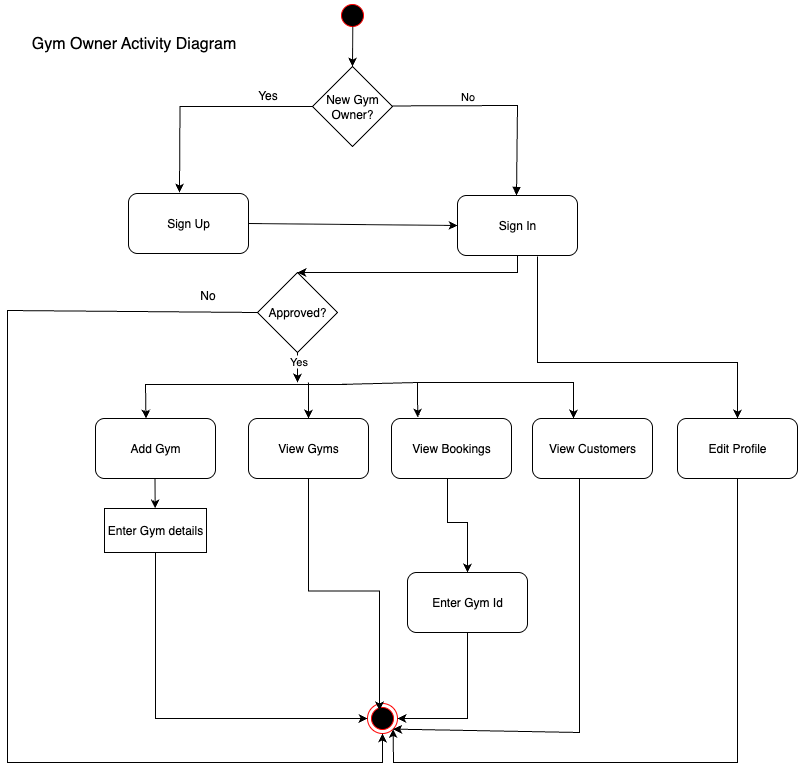

The diagram above was exported from draw.io. Its source (the exported page's mxGraphModel, read from the mxfile embedded in the PNG):
<mxGraphModel dx="1200" dy="715" grid="1" gridSize="10" guides="1" tooltips="1" connect="1" arrows="1" fold="1" page="1" pageScale="1" pageWidth="827" pageHeight="1169" math="0" shadow="0">
  <root>
    <mxCell id="0" />
    <mxCell id="1" parent="0" />
    <mxCell id="MWf_-r441b3cXc-raNe9-4" value="" style="ellipse;html=1;shape=startState;fillColor=#000000;strokeColor=#ff0000;" parent="1" vertex="1">
      <mxGeometry x="400" y="38" width="30" height="30" as="geometry" />
    </mxCell>
    <mxCell id="MWf_-r441b3cXc-raNe9-12" value="" style="edgeStyle=orthogonalEdgeStyle;rounded=0;orthogonalLoop=1;jettySize=auto;html=1;" parent="1" source="MWf_-r441b3cXc-raNe9-8" edge="1">
      <mxGeometry relative="1" as="geometry">
        <mxPoint x="242.00000000000023" y="230" as="targetPoint" />
      </mxGeometry>
    </mxCell>
    <mxCell id="MWf_-r441b3cXc-raNe9-8" value="New Gym Owner?" style="rhombus;whiteSpace=wrap;html=1;" parent="1" vertex="1">
      <mxGeometry x="375" y="104" width="80" height="80" as="geometry" />
    </mxCell>
    <mxCell id="MWf_-r441b3cXc-raNe9-31" value="" style="ellipse;html=1;shape=endState;fillColor=#000000;strokeColor=#ff0000;" parent="1" vertex="1">
      <mxGeometry x="430" y="741" width="30" height="30" as="geometry" />
    </mxCell>
    <mxCell id="MWf_-r441b3cXc-raNe9-34" value="" style="edgeStyle=orthogonalEdgeStyle;rounded=0;orthogonalLoop=1;jettySize=auto;html=1;exitX=0.5;exitY=1;exitDx=0;exitDy=0;entryX=0.5;entryY=0;entryDx=0;entryDy=0;" parent="1" target="xwV7eOsa2Y1e9lXcCM4e-3" edge="1">
      <mxGeometry relative="1" as="geometry">
        <mxPoint x="515" y="505" as="sourcePoint" />
        <mxPoint x="631" y="713" as="targetPoint" />
        <Array as="points">
          <mxPoint x="515" y="506" />
          <mxPoint x="510" y="506" />
          <mxPoint x="510" y="560" />
          <mxPoint x="530" y="560" />
        </Array>
      </mxGeometry>
    </mxCell>
    <mxCell id="MWf_-r441b3cXc-raNe9-35" value="&lt;font style=&quot;font-size: 16px;&quot;&gt;Gym Owner Activity Diagram&lt;/font&gt;" style="text;html=1;align=center;verticalAlign=middle;resizable=0;points=[];autosize=1;strokeColor=none;fillColor=none;" parent="1" vertex="1">
      <mxGeometry x="81" y="66" width="230" height="30" as="geometry" />
    </mxCell>
    <mxCell id="xf0ncmvDKaWJnv9uR0R7-3" value="" style="endArrow=classic;html=1;rounded=0;entryX=0.5;entryY=0;entryDx=0;entryDy=0;" parent="1" edge="1">
      <mxGeometry width="50" height="50" relative="1" as="geometry">
        <mxPoint x="476" y="420" as="sourcePoint" />
        <mxPoint x="636" y="456" as="targetPoint" />
        <Array as="points">
          <mxPoint x="636" y="420" />
        </Array>
      </mxGeometry>
    </mxCell>
    <mxCell id="_lmtw1rX_W1hdjN--qn6-9" style="edgeStyle=orthogonalEdgeStyle;rounded=0;orthogonalLoop=1;jettySize=auto;html=1;exitX=0.5;exitY=1;exitDx=0;exitDy=0;entryX=0;entryY=0.5;entryDx=0;entryDy=0;" parent="1" source="NZ8ChLv_DrdxBhKxPn61-6" target="MWf_-r441b3cXc-raNe9-31" edge="1">
      <mxGeometry relative="1" as="geometry">
        <mxPoint x="220" y="730" as="targetPoint" />
      </mxGeometry>
    </mxCell>
    <mxCell id="NZ8ChLv_DrdxBhKxPn61-6" value="Enter Gym details" style="rounded=0;whiteSpace=wrap;html=1;" parent="1" vertex="1">
      <mxGeometry x="167" y="546" width="102" height="44" as="geometry" />
    </mxCell>
    <mxCell id="brOI3mBk5ukRrw2dR8Yf-7" value="No" style="html=1;verticalAlign=bottom;endArrow=block;curved=0;rounded=0;entryX=0.5;entryY=0;entryDx=0;entryDy=0;" parent="1" edge="1">
      <mxGeometry x="-0.3023" width="80" relative="1" as="geometry">
        <mxPoint x="455" y="143.44" as="sourcePoint" />
        <mxPoint x="579" y="233" as="targetPoint" />
        <Array as="points">
          <mxPoint x="580" y="143" />
        </Array>
        <mxPoint as="offset" />
      </mxGeometry>
    </mxCell>
    <mxCell id="brOI3mBk5ukRrw2dR8Yf-12" value="Sign Up" style="rounded=1;whiteSpace=wrap;html=1;" parent="1" vertex="1">
      <mxGeometry x="191" y="231" width="120" height="60" as="geometry" />
    </mxCell>
    <mxCell id="brOI3mBk5ukRrw2dR8Yf-13" value="Sign In" style="rounded=1;whiteSpace=wrap;html=1;" parent="1" vertex="1">
      <mxGeometry x="520" y="233" width="120" height="60" as="geometry" />
    </mxCell>
    <mxCell id="brOI3mBk5ukRrw2dR8Yf-14" value="Edit Profile" style="rounded=1;whiteSpace=wrap;html=1;" parent="1" vertex="1">
      <mxGeometry x="740" y="456" width="120" height="60" as="geometry" />
    </mxCell>
    <mxCell id="brOI3mBk5ukRrw2dR8Yf-16" value="Approved?" style="rhombus;whiteSpace=wrap;html=1;" parent="1" vertex="1">
      <mxGeometry x="320" y="310" width="80" height="80" as="geometry" />
    </mxCell>
    <mxCell id="brOI3mBk5ukRrw2dR8Yf-17" value="" style="endArrow=classic;html=1;rounded=0;entryX=0;entryY=0.5;entryDx=0;entryDy=0;exitX=1;exitY=0.5;exitDx=0;exitDy=0;" parent="1" target="brOI3mBk5ukRrw2dR8Yf-13" edge="1" source="brOI3mBk5ukRrw2dR8Yf-12">
      <mxGeometry width="50" height="50" relative="1" as="geometry">
        <mxPoint x="340" y="220" as="sourcePoint" />
        <mxPoint x="361" y="291" as="targetPoint" />
      </mxGeometry>
    </mxCell>
    <mxCell id="brOI3mBk5ukRrw2dR8Yf-19" value="" style="endArrow=classic;html=1;rounded=0;entryX=0.152;entryY=0.001;entryDx=0;entryDy=0;entryPerimeter=0;" parent="1" edge="1">
      <mxGeometry width="50" height="50" relative="1" as="geometry">
        <mxPoint x="400" y="422" as="sourcePoint" />
        <mxPoint x="480.20000000000005" y="455.05000000000007" as="targetPoint" />
        <Array as="points">
          <mxPoint x="480" y="420" />
        </Array>
      </mxGeometry>
    </mxCell>
    <mxCell id="brOI3mBk5ukRrw2dR8Yf-23" value="" style="endArrow=classic;html=1;rounded=0;exitX=0;exitY=0.5;exitDx=0;exitDy=0;entryX=0.5;entryY=1;entryDx=0;entryDy=0;" parent="1" source="brOI3mBk5ukRrw2dR8Yf-16" target="MWf_-r441b3cXc-raNe9-31" edge="1">
      <mxGeometry width="50" height="50" relative="1" as="geometry">
        <mxPoint x="150" y="390" as="sourcePoint" />
        <mxPoint x="410" y="810" as="targetPoint" />
        <Array as="points">
          <mxPoint x="70" y="348" />
          <mxPoint x="70" y="800" />
          <mxPoint x="445" y="800" />
        </Array>
      </mxGeometry>
    </mxCell>
    <mxCell id="brOI3mBk5ukRrw2dR8Yf-24" value="No" style="text;html=1;align=center;verticalAlign=middle;resizable=0;points=[];autosize=1;strokeColor=none;fillColor=none;" parent="1" vertex="1">
      <mxGeometry x="250" y="318" width="40" height="30" as="geometry" />
    </mxCell>
    <mxCell id="brOI3mBk5ukRrw2dR8Yf-25" value="Yes" style="text;html=1;align=center;verticalAlign=middle;resizable=0;points=[];autosize=1;strokeColor=none;fillColor=none;" parent="1" vertex="1">
      <mxGeometry x="310" y="118" width="40" height="30" as="geometry" />
    </mxCell>
    <mxCell id="brOI3mBk5ukRrw2dR8Yf-26" value="" style="endArrow=classic;html=1;rounded=0;entryX=0.485;entryY=0.018;entryDx=0;entryDy=0;entryPerimeter=0;" parent="1" edge="1">
      <mxGeometry width="50" height="50" relative="1" as="geometry">
        <mxPoint x="410" y="422" as="sourcePoint" />
        <mxPoint x="208.5" y="455.9000000000001" as="targetPoint" />
        <Array as="points">
          <mxPoint x="208" y="422" />
        </Array>
      </mxGeometry>
    </mxCell>
    <mxCell id="brOI3mBk5ukRrw2dR8Yf-27" value="Add Gym" style="rounded=1;whiteSpace=wrap;html=1;" parent="1" vertex="1">
      <mxGeometry x="158" y="456" width="120" height="60" as="geometry" />
    </mxCell>
    <mxCell id="brOI3mBk5ukRrw2dR8Yf-28" value="" style="endArrow=classic;html=1;rounded=0;entryX=0.377;entryY=-0.007;entryDx=0;entryDy=0;entryPerimeter=0;exitX=0.392;exitY=0.994;exitDx=0;exitDy=0;exitPerimeter=0;" parent="1" edge="1">
      <mxGeometry width="50" height="50" relative="1" as="geometry">
        <mxPoint x="217.49999999999997" y="516.0599999999998" as="sourcePoint" />
        <mxPoint x="217.70000000000002" y="545.9999999999999" as="targetPoint" />
      </mxGeometry>
    </mxCell>
    <mxCell id="brOI3mBk5ukRrw2dR8Yf-31" value="View Gyms" style="rounded=1;whiteSpace=wrap;html=1;" parent="1" vertex="1">
      <mxGeometry x="311" y="456" width="120" height="60" as="geometry" />
    </mxCell>
    <mxCell id="brOI3mBk5ukRrw2dR8Yf-32" value="View Bookings" style="rounded=1;whiteSpace=wrap;html=1;" parent="1" vertex="1">
      <mxGeometry x="454" y="456" width="120" height="60" as="geometry" />
    </mxCell>
    <mxCell id="brOI3mBk5ukRrw2dR8Yf-33" value="View Customers" style="rounded=1;whiteSpace=wrap;html=1;" parent="1" vertex="1">
      <mxGeometry x="595" y="456" width="120" height="60" as="geometry" />
    </mxCell>
    <mxCell id="brOI3mBk5ukRrw2dR8Yf-35" value="" style="endArrow=classic;html=1;rounded=0;exitX=0.5;exitY=1;exitDx=0;exitDy=0;" parent="1" source="brOI3mBk5ukRrw2dR8Yf-16" edge="1">
      <mxGeometry width="50" height="50" relative="1" as="geometry">
        <mxPoint x="347" y="390" as="sourcePoint" />
        <mxPoint x="360" y="420" as="targetPoint" />
      </mxGeometry>
    </mxCell>
    <mxCell id="xwV7eOsa2Y1e9lXcCM4e-2" value="Yes" style="edgeLabel;html=1;align=center;verticalAlign=middle;resizable=0;points=[];" vertex="1" connectable="0" parent="brOI3mBk5ukRrw2dR8Yf-35">
      <mxGeometry x="-0.4667" relative="1" as="geometry">
        <mxPoint as="offset" />
      </mxGeometry>
    </mxCell>
    <mxCell id="_lmtw1rX_W1hdjN--qn6-10" value="" style="edgeStyle=orthogonalEdgeStyle;rounded=0;orthogonalLoop=1;jettySize=auto;html=1;" parent="1" target="brOI3mBk5ukRrw2dR8Yf-31" edge="1">
      <mxGeometry relative="1" as="geometry">
        <mxPoint x="371" y="420" as="sourcePoint" />
        <Array as="points">
          <mxPoint x="371" y="420" />
          <mxPoint x="371" y="420" />
        </Array>
      </mxGeometry>
    </mxCell>
    <mxCell id="brOI3mBk5ukRrw2dR8Yf-39" value="" style="endArrow=classic;html=1;rounded=0;exitX=0.509;exitY=0.872;exitDx=0;exitDy=0;entryX=0.5;entryY=0;entryDx=0;entryDy=0;exitPerimeter=0;" parent="1" source="MWf_-r441b3cXc-raNe9-4" target="MWf_-r441b3cXc-raNe9-8" edge="1">
      <mxGeometry width="50" height="50" relative="1" as="geometry">
        <mxPoint x="440" y="104" as="sourcePoint" />
        <mxPoint x="490" y="54" as="targetPoint" />
      </mxGeometry>
    </mxCell>
    <mxCell id="_lmtw1rX_W1hdjN--qn6-2" value="" style="endArrow=classic;html=1;rounded=0;exitX=0.5;exitY=1;exitDx=0;exitDy=0;" parent="1" source="brOI3mBk5ukRrw2dR8Yf-13" edge="1">
      <mxGeometry width="50" height="50" relative="1" as="geometry">
        <mxPoint x="640" y="460" as="sourcePoint" />
        <mxPoint x="360" y="310" as="targetPoint" />
        <Array as="points">
          <mxPoint x="580" y="310" />
          <mxPoint x="460" y="310" />
        </Array>
      </mxGeometry>
    </mxCell>
    <mxCell id="_lmtw1rX_W1hdjN--qn6-3" value="" style="endArrow=classic;html=1;rounded=0;entryX=0.5;entryY=0;entryDx=0;entryDy=0;" parent="1" target="brOI3mBk5ukRrw2dR8Yf-14" edge="1">
      <mxGeometry width="50" height="50" relative="1" as="geometry">
        <mxPoint x="600" y="294" as="sourcePoint" />
        <mxPoint x="690" y="410" as="targetPoint" />
        <Array as="points">
          <mxPoint x="600" y="400" />
          <mxPoint x="800" y="400" />
        </Array>
      </mxGeometry>
    </mxCell>
    <mxCell id="_lmtw1rX_W1hdjN--qn6-4" value="" style="endArrow=classic;html=1;rounded=0;exitX=0.392;exitY=1;exitDx=0;exitDy=0;exitPerimeter=0;entryX=1;entryY=1;entryDx=0;entryDy=0;" parent="1" source="brOI3mBk5ukRrw2dR8Yf-33" target="MWf_-r441b3cXc-raNe9-31" edge="1">
      <mxGeometry width="50" height="50" relative="1" as="geometry">
        <mxPoint x="640" y="460" as="sourcePoint" />
        <mxPoint x="690" y="410" as="targetPoint" />
        <Array as="points">
          <mxPoint x="642" y="770" />
        </Array>
      </mxGeometry>
    </mxCell>
    <mxCell id="_lmtw1rX_W1hdjN--qn6-5" value="" style="endArrow=classic;html=1;rounded=0;exitX=0.5;exitY=1;exitDx=0;exitDy=0;entryX=1;entryY=1;entryDx=0;entryDy=0;" parent="1" source="brOI3mBk5ukRrw2dR8Yf-14" target="MWf_-r441b3cXc-raNe9-31" edge="1">
      <mxGeometry width="50" height="50" relative="1" as="geometry">
        <mxPoint x="696" y="660" as="sourcePoint" />
        <mxPoint x="510" y="911" as="targetPoint" />
        <Array as="points">
          <mxPoint x="800" y="800" />
          <mxPoint x="456" y="800" />
        </Array>
      </mxGeometry>
    </mxCell>
    <mxCell id="_lmtw1rX_W1hdjN--qn6-7" style="edgeStyle=orthogonalEdgeStyle;rounded=0;orthogonalLoop=1;jettySize=auto;html=1;exitX=0.5;exitY=1;exitDx=0;exitDy=0;entryX=0.4;entryY=0.233;entryDx=0;entryDy=0;entryPerimeter=0;" parent="1" source="brOI3mBk5ukRrw2dR8Yf-31" target="MWf_-r441b3cXc-raNe9-31" edge="1">
      <mxGeometry relative="1" as="geometry" />
    </mxCell>
    <mxCell id="xwV7eOsa2Y1e9lXcCM4e-3" value="Enter Gym Id" style="rounded=1;whiteSpace=wrap;html=1;" vertex="1" parent="1">
      <mxGeometry x="470" y="610" width="120" height="60" as="geometry" />
    </mxCell>
    <mxCell id="xwV7eOsa2Y1e9lXcCM4e-4" value="" style="endArrow=classic;html=1;rounded=0;exitX=0.5;exitY=1;exitDx=0;exitDy=0;entryX=1;entryY=0.5;entryDx=0;entryDy=0;" edge="1" parent="1" source="xwV7eOsa2Y1e9lXcCM4e-3" target="MWf_-r441b3cXc-raNe9-31">
      <mxGeometry width="50" height="50" relative="1" as="geometry">
        <mxPoint x="500" y="520" as="sourcePoint" />
        <mxPoint x="500" y="750" as="targetPoint" />
        <Array as="points">
          <mxPoint x="530" y="756" />
        </Array>
      </mxGeometry>
    </mxCell>
  </root>
</mxGraphModel>